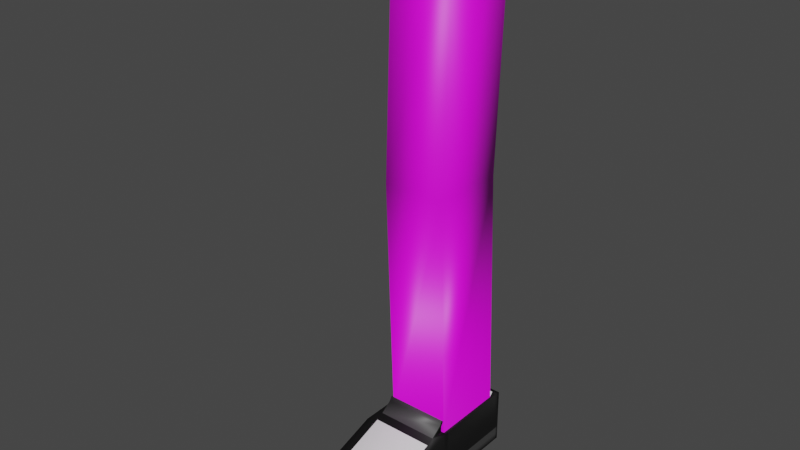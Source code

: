 # Source: FootModel.blend  (saved by Blender 3.1.7; exported with 4.5.12 LTS)
import bpy
from mathutils import Matrix  # noqa: F401  (used for matrix-valued properties, if any)

bpy.ops.wm.read_factory_settings(use_empty=True)
scene = bpy.context.scene
scene.name = 'Scene'

# ---- collections
col_collection = bpy.data.collections.new('Collection'); scene.collection.children.link(col_collection)

# ---- images (referenced by path relative to the original .blend; pixels are not part of the script)
import os
ASSET_DIR = os.environ.get("B2B_ASSET_DIR", "")  # directory of the original .blend (textures are referenced by path, not embedded)
HERE = os.path.dirname(os.path.abspath(__file__))  # packed textures are extracted next to this script under _unpacked/

def load_image(name, relpath, width, height, colorspace="sRGB"):
    """Load a texture the original file referenced (path relative to the .blend, or extracted next to this script)."""
    p = next((c for c in (os.path.join(HERE, relpath), os.path.join(ASSET_DIR, relpath)) if relpath and os.path.exists(c)), "")
    if p:
        img = bpy.data.images.load(p, check_existing=True)
        img.name = name
    else:  # same state as the original file: an image datablock whose file is absent (Cycles renders it pink)
        img = bpy.data.images.new(name, width, height)
        img.source = "FILE"
        img.filepath = "//" + (relpath or name)
    img.colorspace_settings.name = colorspace
    return img
img_material_005_base_color = load_image('Material.005 Base Color', 'FootColor.png', 1024, 1024, 'sRGB')

# ---- materials (node trees are filled in below, after node groups)
mat_material_001 = bpy.data.materials.new('Material.001')
mat_material_001.use_transparent_shadow = False
mat_material_002 = bpy.data.materials.new('Material.002')
mat_material_002.use_transparent_shadow = False
mat_material_003 = bpy.data.materials.new('Material.003')
mat_material_003.use_transparent_shadow = False
mat_material_004 = bpy.data.materials.new('Material.004')
mat_material_004.use_transparent_shadow = False
mat_material_005 = bpy.data.materials.new('Material.005')
mat_material_005.use_transparent_shadow = False

# ---- material node trees
mat_material_001.use_nodes = True; mat_material_001.node_tree.nodes.clear()
_N = mat_material_001.node_tree.nodes; _L = mat_material_001.node_tree.links
n0 = _N.new('ShaderNodeBsdfPrincipled'); n0.name = 'Principled BSDF'; n0.location = (10, 300)
n0.distribution = 'GGX'
n0.subsurface_method = 'RANDOM_WALK_SKIN'
n0.inputs[3].default_value = 1.45
n0.inputs[27].default_value = (0.0, 0.0, 0.0, 1.0)
n0.inputs[28].default_value = 1.0
n1 = _N.new('ShaderNodeOutputMaterial'); n1.name = 'Material Output'; n1.location = (300, 300)
_L.new(n0.outputs[0], n1.inputs[0])
n1.is_active_output = True
mat_material_002.use_nodes = True; mat_material_002.node_tree.nodes.clear()
_N = mat_material_002.node_tree.nodes; _L = mat_material_002.node_tree.links
n0 = _N.new('ShaderNodeBsdfPrincipled'); n0.name = 'Principled BSDF'; n0.location = (10, 300)
n0.distribution = 'GGX'
n0.subsurface_method = 'RANDOM_WALK_SKIN'
n0.inputs[0].default_value = (0.004242, 0.004242, 0.004242, 1.0)
n0.inputs[3].default_value = 1.45
n0.inputs[27].default_value = (0.0, 0.0, 0.0, 1.0)
n0.inputs[28].default_value = 1.0
n1 = _N.new('ShaderNodeOutputMaterial'); n1.name = 'Material Output'; n1.location = (300, 300)
_L.new(n0.outputs[0], n1.inputs[0])
n1.is_active_output = True
mat_material_003.use_nodes = True; mat_material_003.node_tree.nodes.clear()
_N = mat_material_003.node_tree.nodes; _L = mat_material_003.node_tree.links
n0 = _N.new('ShaderNodeBsdfPrincipled'); n0.name = 'Principled BSDF'; n0.location = (10, 300)
n0.distribution = 'GGX'
n0.subsurface_method = 'RANDOM_WALK_SKIN'
n0.inputs[0].default_value = (0.04955, 0.04955, 0.04955, 1.0)
n0.inputs[3].default_value = 1.45
n0.inputs[27].default_value = (0.0, 0.0, 0.0, 1.0)
n0.inputs[28].default_value = 1.0
n1 = _N.new('ShaderNodeOutputMaterial'); n1.name = 'Material Output'; n1.location = (300, 300)
_L.new(n0.outputs[0], n1.inputs[0])
n1.is_active_output = True
mat_material_004.use_nodes = True; mat_material_004.node_tree.nodes.clear()
_N = mat_material_004.node_tree.nodes; _L = mat_material_004.node_tree.links
n0 = _N.new('ShaderNodeBsdfPrincipled'); n0.name = 'Principled BSDF'; n0.location = (10, 300)
n0.distribution = 'GGX'
n0.subsurface_method = 'RANDOM_WALK_SKIN'
n0.inputs[3].default_value = 1.45
n0.inputs[27].default_value = (0.0, 0.0, 0.0, 1.0)
n0.inputs[28].default_value = 1.0
n1 = _N.new('ShaderNodeOutputMaterial'); n1.name = 'Material Output'; n1.location = (300, 300)
_L.new(n0.outputs[0], n1.inputs[0])
n1.is_active_output = True
mat_material_005.use_nodes = True; mat_material_005.node_tree.nodes.clear()
_N = mat_material_005.node_tree.nodes; _L = mat_material_005.node_tree.links
n0 = _N.new('ShaderNodeBsdfPrincipled'); n0.name = 'Principled BSDF'; n0.location = (10, 300)
n0.distribution = 'GGX'
n0.subsurface_method = 'RANDOM_WALK_SKIN'
n0.inputs[3].default_value = 1.45
n0.inputs[27].default_value = (0.0, 0.0, 0.0, 1.0)
n0.inputs[28].default_value = 1.0
n1 = _N.new('ShaderNodeOutputMaterial'); n1.name = 'Material Output'; n1.location = (300, 300)
n2 = _N.new('ShaderNodeTexImage'); n2.name = 'Image Texture'; n2.location = (-280, 280)
n2.image = img_material_005_base_color
_L.new(n0.outputs[0], n1.inputs[0])
_L.new(n2.outputs[0], n0.inputs[0])
n1.is_active_output = True

# ---- world
world_world = bpy.data.worlds.new('World'); scene.world = world_world
world_world.use_nodes = True; world_world.node_tree.nodes.clear()
_N = world_world.node_tree.nodes; _L = world_world.node_tree.links
n0 = _N.new('ShaderNodeOutputWorld'); n0.name = 'World Output'; n0.location = (300, 300)
n1 = _N.new('ShaderNodeBackground'); n1.name = 'Background'; n1.location = (10, 300)
n1.inputs[0].default_value = (0.05088, 0.05088, 0.05088, 1.0)
_L.new(n1.outputs[0], n0.inputs[0])
n0.is_active_output = True
world_world.color = (0.05088, 0.05088, 0.05088)
world_world.use_sun_shadow = False
world_world.sun_shadow_jitter_overblur = 0.0

# ---- meshes
me_cube_001 = bpy.data.meshes.new('Cube.001')
me_cube_001.from_pydata([(-0.08199, -0.2392, -0.03804), (-0.08199, 0.3003, -0.03804), (-0.08199, 0.3003, 0.09987), (0.08199, -0.2392, -0.03804), (0.08199, 0.3003, -0.03804), (0.08199, 0.3003, 0.09987), (-0.08199, 0.03498, -0.03804), (-0.08199, 0.03498, 0.09987), (0.08199, 0.03498, -0.03804), (0.08199, 0.03498, 0.09987), (-0.08199, 0.1001, 0.09987), (0.08199, 0.1001, -0.03804), (-0.08199, 0.1001, -0.03804), (0.08199, 0.1001, 0.09987), (-0.08199, 0.1001, 1.405), (-0.08199, 0.3003, 1.405), (0.08199, 0.3003, 1.405), (0.08199, 0.1001, 1.405), (0.08199, 0.2723, 0.7522), (0.08199, 0.07443, 0.7522), (-0.08199, 0.07443, 0.7522), (-0.08199, 0.2723, 0.7522), (-0.08199, -0.238, 0.0), (0.08199, 0.0951, -0.03804), (-0.08199, 0.0951, 0.09987), (0.08199, -0.238, 0.0), (-0.09489, -0.238, -0.009366), (0.08199, 0.3098, -0.03804), (-0.09489, -0.2392, -0.03804), (-0.08199, 0.3098, -0.03804), (-0.08199, 0.09013, -0.03804), (0.08199, 0.09013, 0.1106), (-0.08199, 0.09013, 0.1106), (0.08199, 0.09013, -0.03804), (-0.1231, 0.03498, -0.03804), (0.09668, 0.3003, 0.0), (0.09668, 0.3003, -0.03804), (0.09668, 0.1001, -0.03804), (0.09432, 0.03477, 0.08711), (0.09668, -0.238, -0.009366), (0.09668, -0.2392, -0.03804), (0.09341, 0.03498, -0.03804), (0.09668, 0.09013, 0.1106), (0.09341, 0.03498, 0.0), (0.09668, 0.09013, -0.03804), (0.09668, 0.3003, 0.1106), (0.09668, 0.1001, 0.1106), (0.09668, 0.1001, 0.0), (0.09668, 0.09013, 0.0), (-0.09489, 0.1001, 0.1106), (-0.09489, 0.3003, 0.1106), (-0.09489, 0.3003, -0.03804), (-0.09489, 0.09013, -0.03804), (-0.1155, 0.03477, 0.08711), (-0.1231, 0.03498, 0.0), (-0.09461, 0.09013, 0.1106), (-0.09489, 0.1001, -0.03804), (-0.08199, 0.3098, 0.1106), (0.08199, 0.3098, 0.1106), (0.09668, 0.3098, -0.03804), (-0.09489, 0.3098, -0.03804), (0.09668, 0.3098, 0.0), (0.09668, 0.3098, 0.1106), (-0.09489, 0.3098, 0.1106), (-0.08199, 0.0951, -0.03804), (0.08199, 0.0951, 0.09987), (0.09668, 0.0951, -0.03804), (0.09668, 0.0951, 0.1106), (0.09668, 0.0951, 0.0), (-0.09489, 0.0951, 0.1106), (-0.09489, 0.0951, -0.03804), (-0.08199, 0.08197, -0.03804), (0.08199, 0.05462, 0.1096), (-0.08199, 0.05462, 0.1096), (0.08199, 0.08197, -0.03804), (0.09708, 0.08197, 0.1096), (0.09708, 0.08197, 0.0), (0.09708, 0.08197, -0.03804), (-0.09542, 0.08197, -0.03804), (-0.09542, 0.08197, 0.1096), (-0.09542, 0.08197, 0.0), (-0.08199, 0.08405, 0.1306), (-0.08199, 0.08979, 0.1247), (0.08199, 0.08979, 0.1247), (0.08199, 0.08405, 0.1306), (-0.08199, 0.09147, 0.1431), (-0.08199, 0.09721, 0.1372), (0.08199, 0.09721, 0.1372), (0.08199, 0.09147, 0.1431), (-0.08199, 0.3193, 0.0), (-0.08199, 0.3193, -0.03804), (0.08199, 0.3193, -0.03804), (-0.08199, 0.3193, 0.1106), (0.08199, 0.3193, 0.1106), (0.08199, 0.3193, 0.0), (0.09668, 0.3193, -0.03804), (-0.09489, 0.3193, -0.03804), (0.09668, 0.3193, 0.0), (0.09668, 0.3193, 0.1106), (-0.09489, 0.3193, 0.1106), (-0.09489, 0.3193, 0.0), (-0.08199, -0.206, 0.01283), (0.08199, -0.206, 0.01283), (0.09638, -0.206, 0.01119), (-0.09466, -0.206, 0.01119), (-0.08199, -0.138, -0.03804), (-0.08199, -0.1358, 0.03949), (0.08199, -0.138, -0.03804), (0.1053, -0.138, -0.03804), (0.1053, -0.1371, 0.0), (-0.1187, -0.138, -0.03804), (-0.1167, -0.1358, 0.02738), (-0.1187, -0.1371, 0.0), (0.08199, -0.1358, 0.03949), (0.1054, -0.1358, 0.02738), (0.08199, -0.2443, -0.01902), (-0.08199, -0.2443, -0.01902), (0.09668, 0.3003, -0.01902), (0.09668, -0.2386, -0.01902), (0.09341, 0.03498, -0.01902), (0.09668, 0.1001, -0.01902), (0.09668, 0.09013, -0.01902), (-0.1231, 0.03498, -0.01902), (-0.09489, -0.2386, -0.01902), (0.09668, 0.3098, -0.01902), (0.09668, 0.0951, -0.01902), (-0.09542, 0.08197, -0.01902), (0.09708, 0.08197, -0.01902), (-0.08199, 0.3193, -0.01902), (0.08199, 0.3193, -0.01902), (0.09668, 0.3193, -0.01902), (-0.09489, 0.3193, -0.01902), (-0.1187, -0.1376, -0.01902), (0.1053, -0.1376, -0.01902)], [], [(102, 25, 39, 103), (5, 45, 62, 58), (106, 7, 53, 111), (105, 107, 3, 0), (72, 73, 7, 9), (71, 74, 8, 6), (5, 13, 46, 45), (64, 30, 52, 70), (2, 5, 58, 57), (1, 4, 11, 12), (19, 18, 16, 17), (10, 2, 50, 49), (16, 15, 14, 17), (20, 19, 17, 14), (21, 20, 14, 15), (18, 21, 15, 16), (5, 2, 21, 18), (2, 10, 20, 21), (10, 13, 19, 20), (13, 5, 18, 19), (71, 6, 34, 78), (115, 3, 40, 118), (1, 12, 56, 51), (115, 25, 22, 116), (74, 33, 44, 77), (1, 51, 60, 29), (72, 9, 38, 75), (50, 2, 57, 63), (73, 32, 55, 79), (64, 23, 33, 30), (65, 24, 32, 31), (109, 114, 103, 39), (76, 75, 38, 43), (35, 45, 46, 47), (117, 35, 47, 120), (127, 76, 43, 119), (133, 109, 39, 118), (125, 68, 48, 121), (68, 67, 42, 48), (65, 31, 42, 67), (11, 4, 36, 37), (107, 8, 41, 108), (23, 11, 37, 66), (112, 111, 53, 54), (132, 112, 54, 122), (36, 4, 27, 59), (24, 10, 49, 69), (116, 22, 26, 123), (105, 0, 28, 110), (27, 29, 90, 91), (63, 57, 92, 99), (59, 27, 91, 95), (62, 61, 97, 98), (29, 60, 96, 90), (124, 59, 95, 130), (45, 35, 61, 62), (4, 1, 29, 27), (117, 36, 59, 124), (32, 24, 69, 55), (33, 23, 66, 44), (13, 65, 67, 46), (47, 46, 67, 68), (120, 47, 68, 125), (13, 10, 24, 65), (12, 11, 23, 64), (12, 64, 70, 56), (54, 53, 79, 80), (122, 54, 80, 126), (121, 48, 76, 127), (48, 42, 75, 76), (7, 73, 79, 53), (31, 72, 75, 42), (8, 74, 77, 41), (30, 71, 78, 52), (30, 33, 74, 71), (32, 73, 81, 82), (84, 83, 87, 88), (72, 31, 83, 84), (31, 32, 82, 83), (73, 72, 84, 81), (87, 86, 85, 88), (82, 81, 85, 86), (81, 84, 88, 85), (83, 82, 86, 87), (89, 92, 93, 94), (129, 94, 97, 130), (94, 93, 98, 97), (128, 89, 94, 129), (92, 89, 100, 99), (128, 90, 96, 131), (57, 58, 93, 92), (58, 62, 98, 93), (60, 100, 131, 96), (51, 100, 60), (56, 80, 51), (80, 52, 78, 126), (70, 80, 56), (52, 80, 70), (80, 50, 100), (80, 100, 51), (49, 80, 69), (63, 99, 100), (79, 55, 69), (50, 63, 100), (50, 80, 49), (80, 79, 69), (102, 101, 22, 25), (113, 106, 101, 102), (22, 101, 104, 26), (113, 102, 103, 114), (9, 113, 114, 38), (9, 7, 106, 113), (6, 105, 110, 34), (123, 26, 112, 132), (26, 104, 111, 112), (3, 107, 108, 40), (119, 43, 109, 133), (43, 38, 114, 109), (6, 8, 107, 105), (101, 106, 111, 104), (41, 119, 133, 108), (28, 123, 132, 110), (89, 128, 131, 100), (90, 128, 129, 91), (91, 129, 130, 95), (44, 121, 127, 77), (34, 122, 126, 78), (37, 120, 125, 66), (35, 117, 124, 61), (61, 124, 130, 97), (0, 116, 123, 28), (110, 132, 122, 34), (66, 125, 121, 44), (108, 133, 118, 40), (77, 127, 119, 41), (36, 117, 120, 37), (3, 115, 116, 0), (25, 115, 118, 39)])
me_cube_001.polygons.foreach_set('use_smooth', [True] * 138)
me_cube_001.polygons.foreach_set('material_index', [2, 1, 1, 2, 1, 2, 1, 2, 0, 2, 4, 1, 0, 4, 4, 4, 4, 4, 4, 4, 2, 2, 2, 2, 2, 2, 1, 1, 1, 2, 1, 2, 1, 1, 2, 2, 2, 2, 1, 1, 2, 2, 2, 1, 2, 2, 1, 2, 2, 2, 1, 2, 1, 2, 2, 1, 2, 2, 1, 2, 1, 1, 2, 0, 2, 2, 1, 2, 2, 1, 1, 1, 2, 2, 2, 1, 1, 1, 1, 2, 1, 1, 2, 1, 1, 2, 1, 2, 1, 2, 1, 1, 2, 2, 2, 2, 2, 2, 1, 2, 1, 1, 1, 1, 1, 1, 2, 2, 2, 2, 1, 3, 2, 2, 2, 2, 2, 1, 2, 2, 2, 2, 2, 2, 2, 2, 2, 2, 2, 2, 2, 2, 2, 2, 2, 2, 2, 2])
_uv = me_cube_001.uv_layers.new(name='UVMap')
_uv.uv.foreach_set('vector', [0.5161, 0.7339, 0.5, 0.75, 0.5, 0.75, 0.5134, 0.7346, 0.625, 0.5, 0.625, 0.5, 0.625, 0.5, 0.625, 0.5, 0.6179, 0.8821, 0.875, 0.625, 0.8742, 0.7692, 0.6176, 0.9275, 0.125, 0.7187, 0.375, 0.7187, 0.375, 0.75, 0.125, 0.75, 0.625, 0.5738, 0.875, 0.5738, 0.875, 0.625, 0.625, 0.625, 0.125, 0.5738, 0.375, 0.5738, 0.375, 0.625, 0.125, 0.625, 0.625, 0.5, 0.625, 0.5625, 0.625, 0.5625, 0.625, 0.5, 0.125, 0.5656, 0.125, 0.5687, 0.125, 0.5687, 0.125, 0.5656, 0.625, 0.25, 0.625, 0.5, 0.625, 0.5, 0.625, 0.25, 0.125, 0.5, 0.375, 0.5, 0.375, 0.5625, 0.125, 0.5625, 0.1972, 0.5, 0.3461, 0.5, 0.3672, 0.9909, 0.2165, 0.9909, 0.625, 0.1875, 0.625, 0.25, 0.625, 0.25, 0.625, 0.1875, 0.625, 0.5, 0.875, 0.5, 0.875, 0.5625, 0.625, 0.5625, 0.5269, 0.5, 0.6503, 0.5, 0.6503, 0.9909, 0.5269, 0.9909, 0.03014, 0.5, 0.1791, 0.5, 0.1598, 0.9909, 0.009079, 0.9909, 0.3854, 0.5, 0.5088, 0.5, 0.5088, 0.9909, 0.3854, 0.9909, 0.3854, 0.009079, 0.5088, 0.009079, 0.5088, 0.5, 0.3854, 0.5, 0.009079, 0.009079, 0.1598, 0.009079, 0.1791, 0.5, 0.03014, 0.5, 0.5269, 0.009079, 0.6503, 0.009079, 0.6503, 0.5, 0.5269, 0.5, 0.2165, 0.009079, 0.3672, 0.009079, 0.3461, 0.5, 0.1972, 0.5, 0.125, 0.5738, 0.125, 0.625, 0.125, 0.625, 0.125, 0.5738, 0.4375, 0.75, 0.375, 0.75, 0.375, 0.75, 0.4375, 0.75, 0.125, 0.5, 0.125, 0.5625, 0.125, 0.5625, 0.125, 0.5, 0.4375, 0.75, 0.5, 0.75, 0.5, 1.0, 0.4375, 1.0, 0.375, 0.5738, 0.375, 0.5687, 0.375, 0.5687, 0.375, 0.5738, 0.125, 0.5, 0.125, 0.5, 0.125, 0.5, 0.125, 0.5, 0.625, 0.5738, 0.625, 0.625, 0.604, 0.6301, 0.625, 0.5738, 0.625, 0.25, 0.625, 0.25, 0.625, 0.25, 0.625, 0.25, 0.875, 0.5738, 0.875, 0.5687, 0.875, 0.5687, 0.875, 0.5738, 0.125, 0.5656, 0.375, 0.5656, 0.375, 0.5687, 0.125, 0.5687, 0.625, 0.5656, 0.875, 0.5656, 0.875, 0.5687, 0.625, 0.5687, 0.5, 0.7187, 0.5327, 0.7123, 0.5134, 0.7346, 0.5, 0.75, 0.5, 0.5738, 0.625, 0.5738, 0.604, 0.6301, 0.5, 0.625, 0.5, 0.5, 0.625, 0.5, 0.625, 0.5625, 0.5, 0.5625, 0.4375, 0.5, 0.5, 0.5, 0.5, 0.5625, 0.4375, 0.5625, 0.4375, 0.5738, 0.5, 0.5738, 0.5, 0.625, 0.4375, 0.625, 0.4375, 0.7187, 0.5, 0.7187, 0.5, 0.75, 0.4375, 0.75, 0.4375, 0.5656, 0.5, 0.5656, 0.5, 0.5687, 0.4375, 0.5687, 0.5, 0.5656, 0.625, 0.5656, 0.625, 0.5687, 0.5, 0.5687, 0.625, 0.5656, 0.625, 0.5687, 0.625, 0.5687, 0.625, 0.5656, 0.375, 0.5625, 0.375, 0.5, 0.375, 0.5, 0.375, 0.5625, 0.375, 0.7187, 0.375, 0.625, 0.375, 0.625, 0.375, 0.7187, 0.375, 0.5656, 0.375, 0.5625, 0.375, 0.5625, 0.375, 0.5656, 0.5, 0.0313, 0.5334, 0.03307, 0.6063, 0.1052, 0.5, 0.125, 0.4375, 0.0313, 0.5, 0.0313, 0.5, 0.125, 0.4375, 0.125, 0.375, 0.5, 0.375, 0.5, 0.375, 0.5, 0.375, 0.5, 0.875, 0.5656, 0.875, 0.5625, 0.875, 0.5625, 0.875, 0.5656, 0.4375, 1.0, 0.5, 1.0, 0.5, 1.0, 0.4375, 1.0, 0.125, 0.7187, 0.125, 0.75, 0.125, 0.75, 0.125, 0.7187, 0.375, 0.5, 0.125, 0.5, 0.125, 0.5, 0.375, 0.5, 0.625, 0.25, 0.625, 0.25, 0.625, 0.25, 0.625, 0.25, 0.375, 0.5, 0.375, 0.5, 0.375, 0.5, 0.375, 0.5, 0.625, 0.5, 0.5, 0.5, 0.5, 0.5, 0.625, 0.5, 0.125, 0.5, 0.125, 0.5, 0.125, 0.5, 0.125, 0.5, 0.4375, 0.5, 0.375, 0.5, 0.375, 0.5, 0.4375, 0.5, 0.625, 0.5, 0.5, 0.5, 0.5, 0.5, 0.625, 0.5, 0.375, 0.5, 0.125, 0.5, 0.125, 0.5, 0.375, 0.5, 0.4375, 0.5, 0.375, 0.5, 0.375, 0.5, 0.4375, 0.5, 0.875, 0.5687, 0.875, 0.5656, 0.875, 0.5656, 0.875, 0.5687, 0.375, 0.5687, 0.375, 0.5656, 0.375, 0.5656, 0.375, 0.5687, 0.625, 0.5625, 0.625, 0.5656, 0.625, 0.5656, 0.625, 0.5625, 0.5, 0.5625, 0.625, 0.5625, 0.625, 0.5656, 0.5, 0.5656, 0.4375, 0.5625, 0.5, 0.5625, 0.5, 0.5656, 0.4375, 0.5656, 0.625, 0.5625, 0.875, 0.5625, 0.875, 0.5656, 0.625, 0.5656, 0.125, 0.5625, 0.375, 0.5625, 0.375, 0.5656, 0.125, 0.5656, 0.125, 0.5625, 0.125, 0.5656, 0.125, 0.5656, 0.125, 0.5625, 0.5, 0.125, 0.6063, 0.1052, 0.625, 0.1762, 0.5, 0.1762, 0.4375, 0.125, 0.5, 0.125, 0.5, 0.1762, 0.4375, 0.1762, 0.4375, 0.5687, 0.5, 0.5687, 0.5, 0.5738, 0.4375, 0.5738, 0.5, 0.5687, 0.625, 0.5687, 0.625, 0.5738, 0.5, 0.5738, 0.875, 0.625, 0.875, 0.5738, 0.875, 0.5738, 0.8742, 0.7692, 0.625, 0.5687, 0.625, 0.5738, 0.625, 0.5738, 0.625, 0.5687, 0.375, 0.625, 0.375, 0.5738, 0.375, 0.5738, 0.375, 0.625, 0.125, 0.5687, 0.125, 0.5738, 0.125, 0.5738, 0.125, 0.5687, 0.125, 0.5687, 0.375, 0.5687, 0.375, 0.5738, 0.125, 0.5738, 0.875, 0.5687, 0.875, 0.5738, 0.875, 0.5738, 0.875, 0.5687, 0.625, 0.5738, 0.625, 0.5687, 0.625, 0.5687, 0.625, 0.5738, 0.625, 0.5738, 0.625, 0.5687, 0.625, 0.5687, 0.625, 0.5738, 0.625, 0.5687, 0.875, 0.5687, 0.875, 0.5687, 0.625, 0.5687, 0.875, 0.5738, 0.625, 0.5738, 0.625, 0.5738, 0.875, 0.5738, 0.625, 0.5687, 0.875, 0.5687, 0.875, 0.5738, 0.625, 0.5738, 0.875, 0.5687, 0.875, 0.5738, 0.875, 0.5738, 0.875, 0.5687, 0.875, 0.5738, 0.625, 0.5738, 0.625, 0.5738, 0.875, 0.5738, 0.625, 0.5687, 0.875, 0.5687, 0.875, 0.5687, 0.625, 0.5687, 0.5, 0.25, 0.625, 0.25, 0.625, 0.5, 0.5, 0.5, 0.4375, 0.5, 0.5, 0.5, 0.5, 0.5, 0.4375, 0.5, 0.5, 0.5, 0.625, 0.5, 0.625, 0.5, 0.5, 0.5, 0.4375, 0.25, 0.5, 0.25, 0.5, 0.5, 0.4375, 0.5, 0.625, 0.25, 0.5, 0.25, 0.5, 0.25, 0.625, 0.25, 0.4375, 0.25, 0.375, 0.25, 0.375, 0.25, 0.4375, 0.25, 0.625, 0.25, 0.625, 0.5, 0.625, 0.5, 0.625, 0.25, 0.625, 0.5, 0.625, 0.5, 0.625, 0.5, 0.625, 0.5, 0.0, 0.0, 0.0, 0.0, 0.0, 0.0, 0.0, 0.0, 0.0, 0.0, 0.0, 0.0, 0.0, 0.0, 0.0, 0.0, 0.0, 0.0, 0.0, 0.0, 0.0, 0.0, 0.0, 0.0, 0.0, 0.0, 0.0, 0.0, 0.0, 0.0, 0.0, 0.0, 0.0, 0.0, 0.0, 0.0, 0.0, 0.0, 0.0, 0.0, 0.0, 0.0, 0.0, 0.0, 0.0, 0.0, 0.0, 0.0, 0.0, 0.0, 0.0, 0.0, 0.0, 0.0, 0.0, 0.0, 0.0, 0.0, 0.0, 0.0, 0.0, 0.0, 0.0, 0.0, 0.0, 0.0, 0.0, 0.0, 0.0, 0.0, 0.0, 0.0, 0.0, 0.0, 0.0, 0.0, 0.0, 0.0, 0.0, 0.0, 0.0, 0.0, 0.0, 0.0, 0.0, 0.0, 0.0, 0.0, 0.5161, 0.7339, 0.5482, 0.9518, 0.5, 1.0, 0.5, 0.75, 0.7002, 0.2147, 0.0025, 0.2147, 0.0025, 0.0025, 0.7002, 0.0025, 0.5, 1.0, 0.5482, 0.9518, 0.5481, 0.9704, 0.5, 1.0, 0.5393, 0.7107, 0.5161, 0.7339, 0.5134, 0.7346, 0.5327, 0.7123, 0.625, 0.625, 0.5393, 0.7107, 0.5327, 0.7123, 0.604, 0.6301, 0.7002, 0.9975, 0.0025, 0.9975, 0.0025, 0.2147, 0.7002, 0.2147, 0.125, 0.625, 0.125, 0.7187, 0.125, 0.7187, 0.125, 0.625, 0.4375, 0.0, 0.5, 0.0, 0.5, 0.0313, 0.4375, 0.0313, 0.5, 0.0, 0.5137, 0.01351, 0.5334, 0.03307, 0.5, 0.0313, 0.375, 0.75, 0.375, 0.7187, 0.375, 0.7187, 0.375, 0.75, 0.4375, 0.625, 0.5, 0.625, 0.5, 0.7187, 0.4375, 0.7187, 0.5, 0.625, 0.604, 0.6301, 0.5327, 0.7123, 0.5, 0.7187, 0.125, 0.625, 0.375, 0.625, 0.375, 0.7187, 0.125, 0.7187, 0.5482, 0.9518, 0.6179, 0.8821, 0.6176, 0.9275, 0.5481, 0.9704, 0.375, 0.625, 0.4375, 0.625, 0.4375, 0.7187, 0.375, 0.7187, 0.375, 0.0, 0.4375, 0.0, 0.4375, 0.0313, 0.375, 0.0313, 0.5, 0.25, 0.4375, 0.25, 0.4375, 0.25, 0.5, 0.25, 0.375, 0.25, 0.4375, 0.25, 0.4375, 0.5, 0.375, 0.5, 0.375, 0.5, 0.4375, 0.5, 0.4375, 0.5, 0.375, 0.5, 0.375, 0.5687, 0.4375, 0.5687, 0.4375, 0.5738, 0.375, 0.5738, 0.375, 0.125, 0.4375, 0.125, 0.4375, 0.1762, 0.375, 0.1762, 0.375, 0.5625, 0.4375, 0.5625, 0.4375, 0.5656, 0.375, 0.5656, 0.5, 0.5, 0.4375, 0.5, 0.4375, 0.5, 0.5, 0.5, 0.5, 0.5, 0.4375, 0.5, 0.4375, 0.5, 0.5, 0.5, 0.375, 1.0, 0.4375, 1.0, 0.4375, 1.0, 0.375, 1.0, 0.375, 0.0313, 0.4375, 0.0313, 0.4375, 0.125, 0.375, 0.125, 0.375, 0.5656, 0.4375, 0.5656, 0.4375, 0.5687, 0.375, 0.5687, 0.375, 0.7187, 0.4375, 0.7187, 0.4375, 0.75, 0.375, 0.75, 0.375, 0.5738, 0.4375, 0.5738, 0.4375, 0.625, 0.375, 0.625, 0.375, 0.5, 0.4375, 0.5, 0.4375, 0.5625, 0.375, 0.5625, 0.375, 0.75, 0.4375, 0.75, 0.4375, 1.0, 0.375, 1.0, 0.5, 0.75, 0.4375, 0.75, 0.4375, 0.75, 0.5, 0.75])
me_cube_001.materials.append(mat_material_001)
me_cube_001.materials.append(mat_material_002)
me_cube_001.materials.append(mat_material_003)
me_cube_001.materials.append(mat_material_004)
me_cube_001.materials.append(mat_material_005)
me_cube_001.use_remesh_fix_poles = True
me_cube_001.use_remesh_preserve_attributes = False
me_cube_001.update()

# ---- objects
ob_cube = bpy.data.objects.new('Cube', me_cube_001)

# ---- transforms, parenting, visibility, modifiers, constraints
ob_cube.location = (0.0, 0.0, 0.0)

# ---- collection membership
col_collection.objects.link(ob_cube)

# ---- scene / render settings (as saved in the file)
scene.frame_start = 1; scene.frame_end = 250; scene.frame_set(1)
scene.render.engine = 'BLENDER_EEVEE_NEXT'
scene.cycles.sampling_pattern = 'TABULATED_SOBOL'
scene.cycles.use_light_tree = False
scene.view_settings.view_transform = 'Filmic'
bpy.context.view_layer.update()

# ---- added for rendering (the .blend has no active camera and no usable light): camera, sun
cam_auto = bpy.data.cameras.new('AutoCamera')
cam_auto.lens = 50.0
cam_auto.sensor_width = 36.0
cam_auto.clip_end = 1000.0
ob_auto_camera = bpy.data.objects.new('AutoCamera', cam_auto)
scene.collection.objects.link(ob_auto_camera)
ob_auto_camera.location = (1.43957, -1.70059, 1.84199)
ob_auto_camera.rotation_euler = (1.09748, -7.21219e-08, 0.694738)
scene.camera = ob_auto_camera
light_auto_sun = bpy.data.lights.new('AutoSun', 'SUN')
light_auto_sun.energy = 3.0
light_auto_sun.angle = 0.0523599
ob_auto_sun = bpy.data.objects.new('AutoSun', light_auto_sun)
scene.collection.objects.link(ob_auto_sun)
ob_auto_sun.rotation_euler = (0.872665, 0.174533, 0.523599)
bpy.context.view_layer.update()
